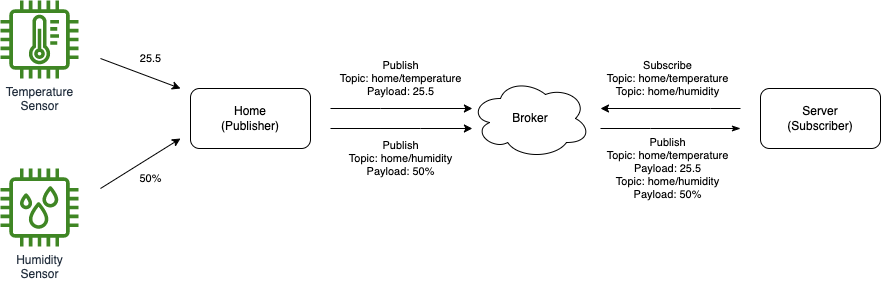

The diagram above was exported from draw.io. Its source (the exported page's mxGraphModel, read from the mxfile embedded in the PNG):
<mxGraphModel dx="1645" dy="406" grid="1" gridSize="10" guides="1" tooltips="1" connect="1" arrows="1" fold="1" page="1" pageScale="1" pageWidth="827" pageHeight="1169" math="0" shadow="0">
  <root>
    <mxCell id="0" />
    <mxCell id="1" parent="0" />
    <mxCell id="JRDE0UiLTeuLClvH6qp9-37" value="Subscribe&lt;br&gt;Topic: home/temperature&lt;br&gt;Topic:&amp;nbsp;home/humidity" style="edgeStyle=orthogonalEdgeStyle;rounded=0;orthogonalLoop=1;jettySize=auto;html=1;startArrow=classic;startFill=1;endArrow=none;endFill=0;" parent="1" edge="1">
      <mxGeometry x="-0.0471" y="30" relative="1" as="geometry">
        <mxPoint x="430" y="230" as="sourcePoint" />
        <mxPoint x="570" y="230" as="targetPoint" />
        <Array as="points">
          <mxPoint x="540" y="230" />
          <mxPoint x="540" y="230" />
        </Array>
        <mxPoint as="offset" />
      </mxGeometry>
    </mxCell>
    <mxCell id="JRDE0UiLTeuLClvH6qp9-38" value="Publish&lt;br&gt;Topic: home/temperature&lt;br&gt;Payload: 25.5&lt;br&gt;Topic: home/humidity&lt;br&gt;Payload: 50%" style="edgeStyle=orthogonalEdgeStyle;rounded=0;orthogonalLoop=1;jettySize=auto;html=1;startArrow=none;startFill=0;endArrow=classicThin;endFill=1;" parent="1" edge="1">
      <mxGeometry x="-0.0471" y="-40" relative="1" as="geometry">
        <mxPoint x="430" y="250" as="sourcePoint" />
        <mxPoint x="570" y="250" as="targetPoint" />
        <Array as="points">
          <mxPoint x="480" y="250" />
          <mxPoint x="480" y="250" />
        </Array>
        <mxPoint as="offset" />
      </mxGeometry>
    </mxCell>
    <mxCell id="JRDE0UiLTeuLClvH6qp9-1" value="Broker" style="ellipse;shape=cloud;whiteSpace=wrap;html=1;" parent="1" vertex="1">
      <mxGeometry x="300" y="200" width="120" height="80" as="geometry" />
    </mxCell>
    <mxCell id="JRDE0UiLTeuLClvH6qp9-14" value="Temperature&lt;br&gt;Sensor" style="sketch=0;outlineConnect=0;fontColor=#232F3E;gradientColor=none;fillColor=#3F8624;strokeColor=none;dashed=0;verticalLabelPosition=bottom;verticalAlign=top;align=center;html=1;fontSize=12;fontStyle=0;aspect=fixed;pointerEvents=1;shape=mxgraph.aws4.iot_thing_temperature_sensor;" parent="1" vertex="1">
      <mxGeometry x="-170" y="122" width="78" height="78" as="geometry" />
    </mxCell>
    <mxCell id="JRDE0UiLTeuLClvH6qp9-17" value="Publish&lt;br&gt;Topic: home/temperature&lt;br&gt;Payload: 25.5" style="edgeStyle=orthogonalEdgeStyle;rounded=0;orthogonalLoop=1;jettySize=auto;html=1;" parent="1" target="JRDE0UiLTeuLClvH6qp9-1" edge="1">
      <mxGeometry x="-0.0118" y="30" relative="1" as="geometry">
        <mxPoint x="160" y="230" as="sourcePoint" />
        <Array as="points">
          <mxPoint x="210" y="230" />
          <mxPoint x="210" y="230" />
        </Array>
        <mxPoint as="offset" />
      </mxGeometry>
    </mxCell>
    <mxCell id="JRDE0UiLTeuLClvH6qp9-21" value="Publish&lt;br&gt;Topic: home/humidity&lt;br&gt;Payload: 50%" style="edgeStyle=orthogonalEdgeStyle;rounded=0;orthogonalLoop=1;jettySize=auto;html=1;" parent="1" target="JRDE0UiLTeuLClvH6qp9-1" edge="1">
      <mxGeometry x="-0.0118" y="-30" relative="1" as="geometry">
        <mxPoint x="160" y="250" as="sourcePoint" />
        <Array as="points">
          <mxPoint x="250" y="250" />
          <mxPoint x="250" y="250" />
        </Array>
        <mxPoint as="offset" />
      </mxGeometry>
    </mxCell>
    <mxCell id="JRDE0UiLTeuLClvH6qp9-15" value="Home&lt;br&gt;(Publisher)" style="rounded=1;whiteSpace=wrap;html=1;" parent="1" vertex="1">
      <mxGeometry x="20" y="210" width="120" height="60" as="geometry" />
    </mxCell>
    <mxCell id="JRDE0UiLTeuLClvH6qp9-18" value="Humidity&lt;br&gt;Sensor" style="sketch=0;outlineConnect=0;fontColor=#232F3E;gradientColor=none;fillColor=#3F8624;strokeColor=none;dashed=0;verticalLabelPosition=bottom;verticalAlign=top;align=center;html=1;fontSize=12;fontStyle=0;aspect=fixed;pointerEvents=1;shape=mxgraph.aws4.iot_thing_humidity_sensor;" parent="1" vertex="1">
      <mxGeometry x="-170" y="290" width="78" height="78" as="geometry" />
    </mxCell>
    <mxCell id="JRDE0UiLTeuLClvH6qp9-23" value="Server&lt;br&gt;(Subscriber)" style="rounded=1;whiteSpace=wrap;html=1;" parent="1" vertex="1">
      <mxGeometry x="590" y="210" width="120" height="60" as="geometry" />
    </mxCell>
    <mxCell id="JRDE0UiLTeuLClvH6qp9-26" value="25.5" style="endArrow=classic;html=1;rounded=0;" parent="1" edge="1">
      <mxGeometry x="0.0959" y="18" width="50" height="50" relative="1" as="geometry">
        <mxPoint x="-70" y="180" as="sourcePoint" />
        <mxPoint x="10" y="210" as="targetPoint" />
        <mxPoint as="offset" />
      </mxGeometry>
    </mxCell>
    <mxCell id="JRDE0UiLTeuLClvH6qp9-27" value="50%" style="endArrow=classic;html=1;rounded=0;" parent="1" edge="1">
      <mxGeometry x="0.0112" y="-18" width="50" height="50" relative="1" as="geometry">
        <mxPoint x="-70" y="310" as="sourcePoint" />
        <mxPoint x="10" y="260" as="targetPoint" />
        <mxPoint as="offset" />
      </mxGeometry>
    </mxCell>
  </root>
</mxGraphModel>